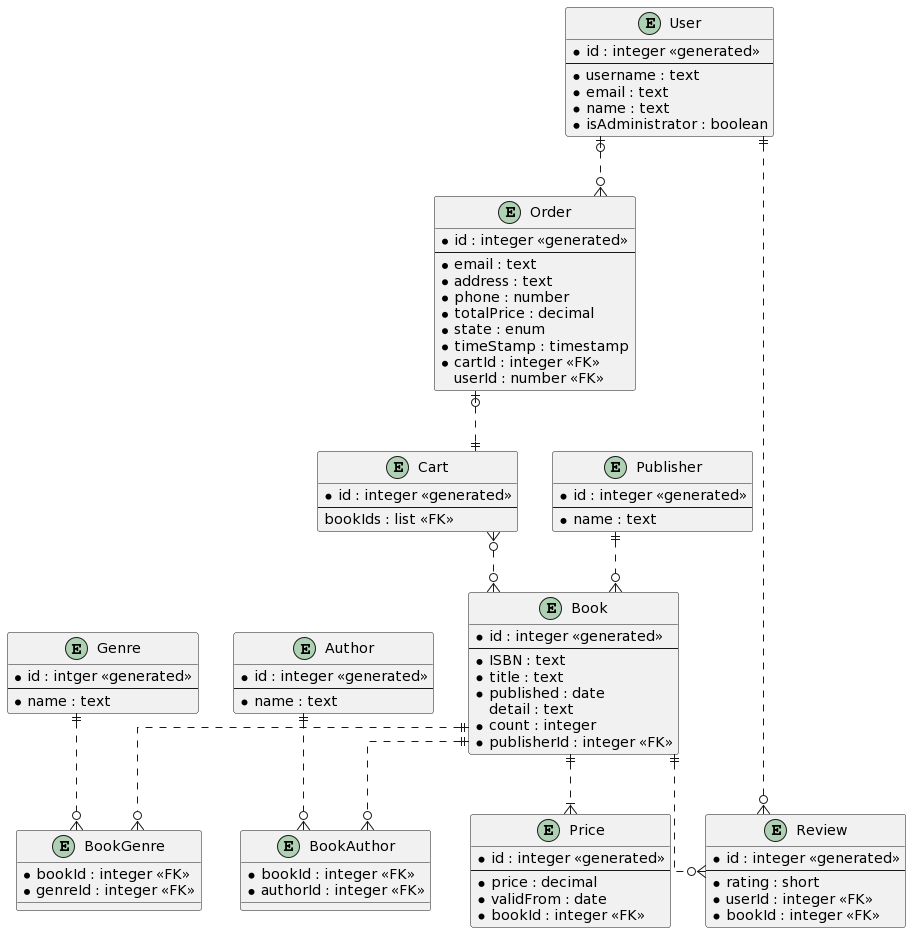

The diagram above was rendered by PlantUML. Its source (embedded in the PNG):
@startuml
skinparam linetype ortho

Entity Genre {
 * id : intger <<generated>>
 --
 * name : text
}

Entity Author {
 * id : integer <<generated>>
 --
 * name : text
}

Entity Publisher {
 * id : integer <<generated>>
 --
 * name : text
}

Entity Book {
 * id : integer <<generated>>
 --
 * ISBN : text
 * title : text
 * published : date
 detail : text
 * count : integer
 * publisherId : integer <<FK>>
}

Entity BookGenre {
 * bookId : integer <<FK>>
 * genreId : integer <<FK>>
}

Entity BookAuthor {
 * bookId : integer <<FK>>
 * authorId : integer <<FK>>
}

Entity Price {
 * id : integer <<generated>>
 --
 * price : decimal
 * validFrom : date
 * bookId : integer <<FK>>
}

Entity Cart {
 * id : integer <<generated>>
 --
 bookIds : list <<FK>>
}

Entity Order {
 * id : integer <<generated>>
 --
 * email : text
 * address : text
 * phone : number
 * totalPrice : decimal
 * state : enum
 * timeStamp : timestamp
 * cartId : integer <<FK>>
 userId : number <<FK>>
}

Entity User {
 * id : integer <<generated>>
 --
 * username : text
 * email : text
 * name : text
 * isAdministrator : boolean
}

Entity Review {
 * id : integer <<generated>>
 --
 * rating : short
 * userId : integer <<FK>>
 * bookId : integer <<FK>>
}

Genre ||..o{ BookGenre
Book ||..o{ BookGenre
Publisher ||..o{ Book
Author ||..o{ BookAuthor
Book ||..o{ BookAuthor
Book ||..|{ Price
Cart }o..o{ Book
Order |o..|| Cart
User |o..o{ Order
User ||..o{ Review
Book ||..o{ Review
@enduml